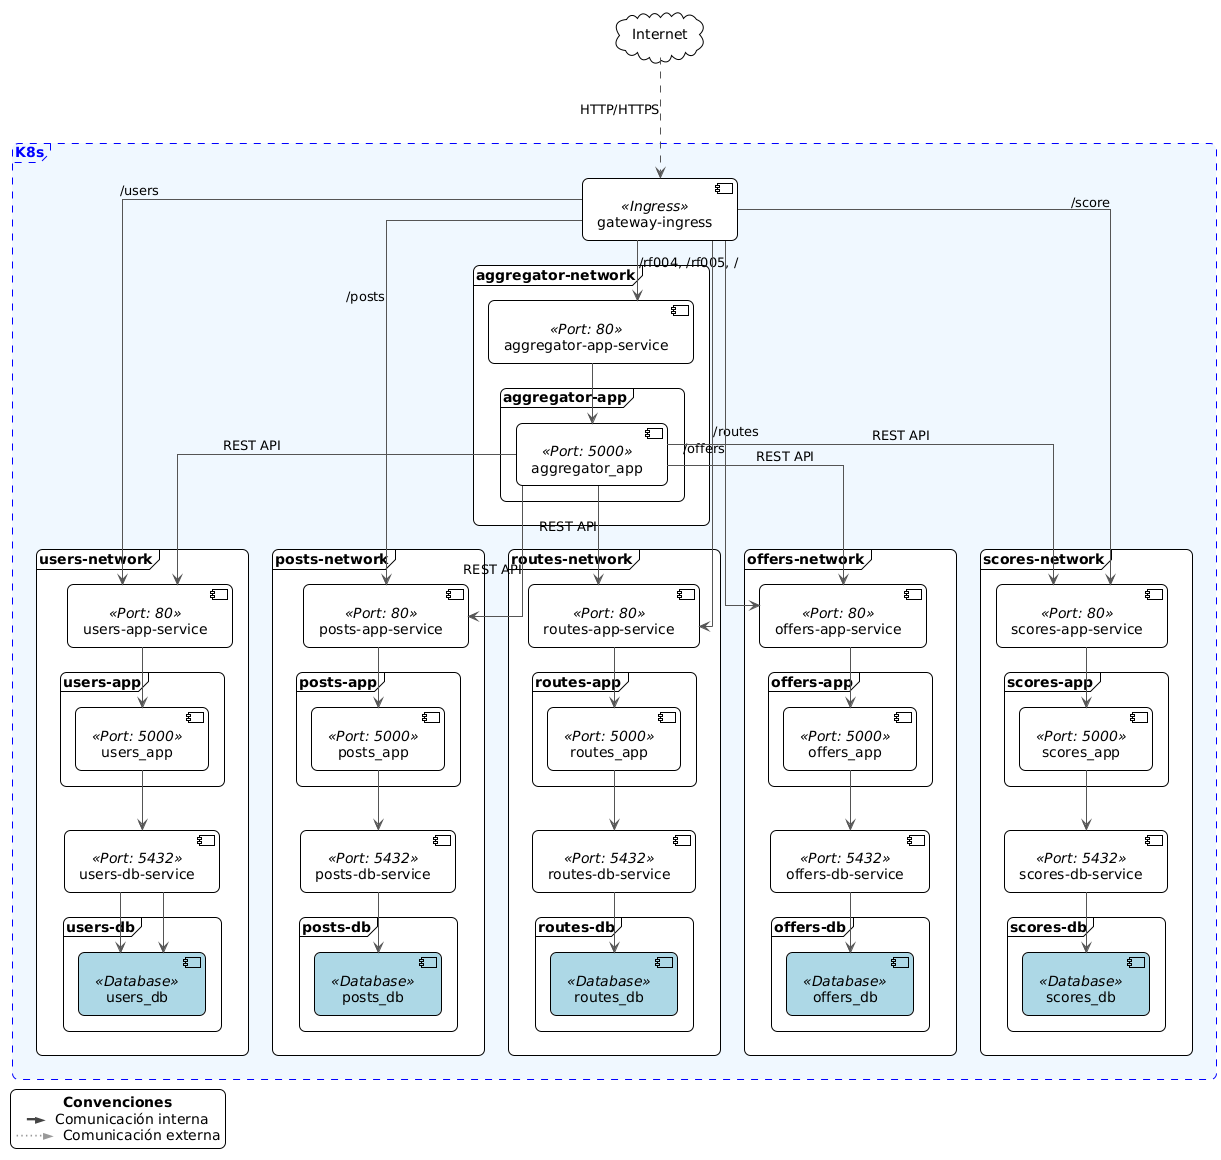

The diagram above was rendered by PlantUML. Its source (embedded in the PNG):
@startuml networks
!theme plain
skinparam shadowing false
skinparam linetype ortho
skinparam roundcorner 12
skinparam ArrowThickness 1
skinparam ArrowColor #555
skinparam defaultTextAlignment center

'=========================================================
' INTERNET
cloud "Internet" as internet

<style>
  .Database {
    BackgroundColor lightblue
    BorderColor blue
    FontColor black
  }
</style>

legend left
<b>Convenciones</b>
<color:#444>━►</color>  Comunicación interna
<color:#999>⋯⋯►</color>  Comunicación externa
endlegend

'=========================================================
frame "K8s" #aliceblue;line:blue;line.dashed;text:blue {

  component "gateway-ingress" as ingress <<Ingress>>

  '----------- AGGREGATOR -----------
  frame "aggregator-network" {
    component "aggregator-app-service" as agg_svc <<Port: 80>>
    frame "aggregator-app" {
      component aggregator_app as "aggregator_app" <<Port: 5000>>
    }
    agg_svc --> aggregator_app
  }

  '----------- USERS -----------
  frame "users-network" {
    component "users-app-service" as users_svc <<Port: 80>>
    frame "users-app" {
      component users_app as "users_app" <<Port: 5000>>
    }
    component "users-db-service" as users_db_svc <<Port: 5432>>
    frame "users-db" {
      component "users_db" as users_db <<Database>>
    }
    
    users_svc --> users_app
    users_app --> users_db_svc
    users_db_svc --> users_db
  }
    users_db_svc --> users_db
  
  
  '----------- POSTS -----------
  frame "posts-network" {
    component "posts-app-service" as posts_svc <<Port: 80>>
    frame "posts-app" {
      component posts_app as "posts_app" <<Port: 5000>>
    }
    component "posts-db-service" as posts_db_svc <<Port: 5432>>
    frame "posts-db" {
      component "posts_db" as posts_db <<Database>>
    }

    posts_svc --> posts_app
    posts_app --> posts_db_svc
    posts_db_svc --> posts_db
  }
  
  '----------- ROUTES -----------
  frame "routes-network" {
    component "routes-app-service" as routes_svc <<Port: 80>>
    frame "routes-app" {
      component routes_app as "routes_app" <<Port: 5000>>
    }
    component "routes-db-service" as routes_db_svc <<Port: 5432>>
    frame "routes-db" {
      component "routes_db" as routes_db <<Database>>
    }

    routes_svc --> routes_app
    routes_app --> routes_db_svc
    routes_db_svc --> routes_db
  }
  
  '----------- OFFERS -----------
  frame "offers-network" {
    component "offers-app-service" as offers_svc <<Port: 80>>
    frame "offers-app" {
      component offers_app as "offers_app" <<Port: 5000>>
    }
    component "offers-db-service" as offers_db_svc <<Port: 5432>>
    frame "offers-db" {
      component "offers_db" as offers_db <<Database>>
    }

    offers_svc --> offers_app
    offers_app --> offers_db_svc
    offers_db_svc --> offers_db
  }

  '----------- SCORES -----------
  frame "scores-network" {
    component "scores-app-service" as scores_svc <<Port: 80>>
    frame "scores-app" {
      component scores_app as "scores_app" <<Port: 5000>>
    }
    component "scores-db-service" as scores_db_svc <<Port: 5432>>
    frame "scores-db" {
      component "scores_db" as scores_db <<Database>>
    }

    scores_svc --> scores_app
    scores_app --> scores_db_svc
    scores_db_svc --> scores_db
  }
}

'=========================================================
' CONEXIONES EXTERNAS E INGRESS
internet ...> ingress : "HTTP/HTTPS"

' Rutas del Ingress
ingress --> agg_svc : "/rf004, /rf005, /"
ingress --> users_svc : "/users"
ingress --> posts_svc : "/posts"
ingress --> routes_svc : "/routes" 
ingress --> offers_svc : "/offers"
ingress --> scores_svc : "/score"

' Comunicación entre servicios (agregador llama a otros servicios)
aggregator_app --> users_svc : "REST API"
aggregator_app --> posts_svc : "REST API"
aggregator_app --> routes_svc : "REST API"
aggregator_app --> offers_svc : "REST API"
aggregator_app --> scores_svc : "REST API"

@enduml